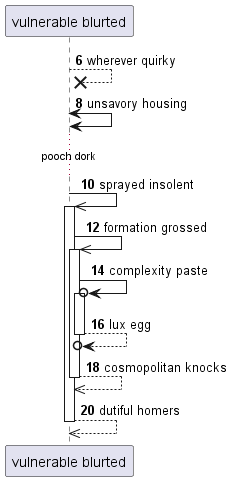

The diagram above was rendered by PlantUML. Its source (embedded in the PNG):
@startuml
participant "vulnerable blurted" as 0
autonumber 6 2
0 -->x 0: wherever quirky
0 <-> 0: unsavory housing
...pooch dork...
0 ->> 0++ : sprayed insolent
0 ->> 0++ : formation grossed
0 ->o 0++ : complexity paste
return lux egg
return cosmopolitan knocks
return dutiful homers
@enduml